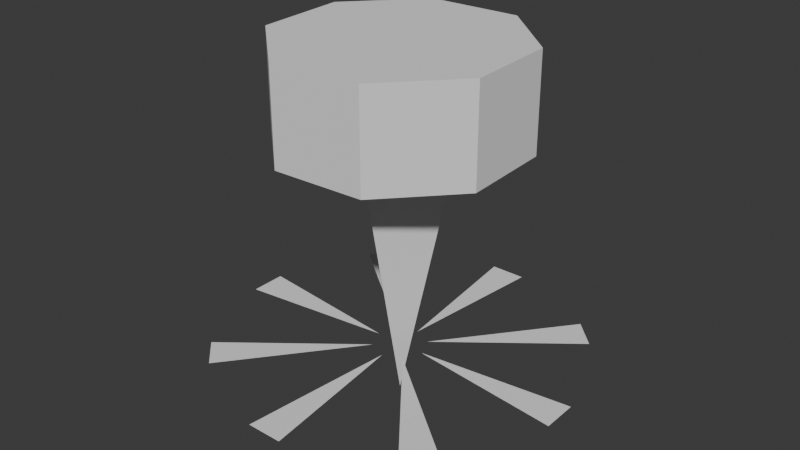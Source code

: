 # Source: switch.blend  (saved by Blender 4.1.24; exported with 4.5.12 LTS)
import bpy
from mathutils import Matrix  # noqa: F401  (used for matrix-valued properties, if any)

bpy.ops.wm.read_factory_settings(use_empty=True)
scene = bpy.context.scene
scene.name = 'Scene'

# ---- world
world_world = bpy.data.worlds.new('World'); scene.world = world_world
world_world.use_nodes = True; world_world.node_tree.nodes.clear()
_N = world_world.node_tree.nodes; _L = world_world.node_tree.links
n0 = _N.new('ShaderNodeOutputWorld'); n0.name = 'World Output'; n0.location = (300, 300)
n1 = _N.new('ShaderNodeBackground'); n1.name = 'Background'; n1.location = (10, 300)
n1.inputs[0].default_value = (0.05088, 0.05088, 0.05088, 1.0)
_L.new(n1.outputs[0], n0.inputs[0])
n0.is_active_output = True
world_world.color = (0.05088, 0.05088, 0.05088)
world_world.use_sun_shadow = False
world_world.sun_shadow_jitter_overblur = 0.0

# ---- meshes
me_cylinder = bpy.data.meshes.new('Cylinder')
me_cylinder.from_pydata([(0.0, 1.0, 1.742), (0.0, 1.0, 2.542), (0.7071, 0.7071, 1.742), (0.7071, 0.7071, 2.542), (1.0, 0.0, 1.742), (1.0, 0.0, 2.542), (0.7071, -0.7071, 1.742), (0.7071, -0.7071, 2.542), (0.0, -1.0, 1.742), (0.0, -1.0, 2.542), (-0.7071, -0.7071, 1.742), (-0.7071, -0.7071, 2.542), (-1.0, 0.0, 1.742), (-1.0, 0.0, 2.542), (-0.7071, 0.7071, 1.742), (-0.7071, 0.7071, 2.542)], [], [(0, 1, 3, 2), (2, 3, 5, 4), (4, 5, 7, 6), (6, 7, 9, 8), (8, 9, 11, 10), (10, 11, 13, 12), (3, 1, 15, 13, 11, 9, 7, 5), (12, 13, 15, 14), (14, 15, 1, 0), (0, 2, 4, 6, 8, 10, 12, 14)])
_uv = me_cylinder.uv_layers.new(name='UVMap')
_uv.uv.foreach_set('vector', [1.0, 0.875, 1.0, 1.0, 0.875, 1.0, 0.875, 0.875, 0.875, 0.875, 0.875, 1.0, 0.75, 1.0, 0.75, 0.875, 0.75, 0.875, 0.75, 1.0, 0.625, 1.0, 0.625, 0.875, 0.625, 0.875, 0.625, 1.0, 0.5, 1.0, 0.5, 0.875, 0.5, 0.875, 0.5, 1.0, 0.375, 1.0, 0.375, 0.875, 0.375, 0.875, 0.375, 1.0, 0.25, 1.0, 0.25, 0.875, 0.2028, 0.8278, 0.125, 0.86, 0.0472, 0.8278, 0.01498, 0.75, 0.0472, 0.6722, 0.125, 0.64, 0.2028, 0.6722, 0.235, 0.75, 0.25, 0.875, 0.25, 1.0, 0.125, 1.0, 0.125, 0.875, 0.125, 0.875, 0.125, 1.0, 0.0, 1.0, 0.0, 0.875, 0.375, 0.8595, 0.4524, 0.8274, 0.4845, 0.75, 0.4524, 0.6726, 0.375, 0.6405, 0.2976, 0.6726, 0.2655, 0.75, 0.2976, 0.8274])
me_cylinder.update()
me_cone = bpy.data.meshes.new('Cone')
me_cone.from_pydata([(0.0, -0.4004, 1.585), (0.3468, 0.2002, 1.585), (-0.3468, 0.2002, 1.585), (0.0, 8.891e-08, -0.4152)], [], [(0, 3, 1), (0, 1, 2), (1, 3, 2), (2, 3, 0)])
_uv = me_cone.uv_layers.new(name='UVMap')
_uv.uv.foreach_set('vector', [0.25, 0.49, 0.25, 0.25, 0.4578, 0.13, 0.75, 0.49, 0.9578, 0.13, 0.5422, 0.13, 0.4578, 0.13, 0.25, 0.25, 0.04215, 0.13, 0.04215, 0.13, 0.25, 0.25, 0.25, 0.49])
me_cone.update()
me_plane = bpy.data.meshes.new('Plane')
me_plane.from_pydata([(0.2208, 0.0, 0.0), (1.507, 0.1494, 0.0), (1.507, -0.1494, 0.0)], [], [(1, 2, 0)])
_uv = me_plane.uv_layers.new(name='UVMap')
_uv.uv.foreach_set('vector', [4.799e-05, 0.875, 0.05547, 0.931, 4.792e-05, 1.0])
me_plane.update()
me_plane_001 = bpy.data.meshes.new('Plane.001')
me_plane_001.from_pydata([(0.2208, 0.0, 0.0), (1.507, 0.1494, 0.0), (1.507, -0.1494, 0.0)], [], [(1, 2, 0)])
_uv = me_plane_001.uv_layers.new(name='UVMap')
_uv.uv.foreach_set('vector', [0.375, 0.875, 0.4305, 0.931, 0.375, 1.0])
me_plane_001.update()
me_plane_002 = bpy.data.meshes.new('Plane.002')
me_plane_002.from_pydata([(0.2208, 0.0, 0.0), (1.507, 0.1494, 0.0), (1.507, -0.1494, 0.0)], [], [(1, 2, 0)])
_uv = me_plane_002.uv_layers.new(name='UVMap')
_uv.uv.foreach_set('vector', [0.25, 0.875, 0.3055, 0.931, 0.25, 1.0])
me_plane_002.update()
me_plane_003 = bpy.data.meshes.new('Plane.003')
me_plane_003.from_pydata([(0.2208, 0.0, 0.0), (1.507, 0.1494, 0.0), (1.507, -0.1494, 0.0)], [], [(1, 2, 0)])
_uv = me_plane_003.uv_layers.new(name='UVMap')
_uv.uv.foreach_set('vector', [0.75, 0.875, 0.8055, 0.931, 0.75, 1.0])
me_plane_003.update()
me_plane_004 = bpy.data.meshes.new('Plane.004')
me_plane_004.from_pydata([(0.2208, 0.0, 0.0), (1.507, 0.1494, 0.0), (1.507, -0.1494, 0.0)], [], [(1, 2, 0)])
_uv = me_plane_004.uv_layers.new(name='UVMap')
_uv.uv.foreach_set('vector', [0.5, 0.875, 0.5555, 0.931, 0.5, 1.0])
me_plane_004.update()
me_plane_005 = bpy.data.meshes.new('Plane.005')
me_plane_005.from_pydata([(0.2208, 0.0, 0.0), (1.507, 0.1494, 0.0), (1.507, -0.1494, 0.0)], [], [(1, 2, 0)])
_uv = me_plane_005.uv_layers.new(name='UVMap')
_uv.uv.foreach_set('vector', [0.875, 0.875, 0.9305, 0.931, 0.875, 1.0])
me_plane_005.update()
me_plane_006 = bpy.data.meshes.new('Plane.006')
me_plane_006.from_pydata([(0.2208, 0.0, 0.0), (1.507, 0.1494, 0.0), (1.507, -0.1494, 0.0)], [], [(1, 2, 0)])
_uv = me_plane_006.uv_layers.new(name='UVMap')
_uv.uv.foreach_set('vector', [0.625, 0.875, 0.6805, 0.931, 0.625, 1.0])
me_plane_006.update()
me_plane_007 = bpy.data.meshes.new('Plane.007')
me_plane_007.from_pydata([(0.2208, 0.0, 0.0), (1.507, 0.1494, 0.0), (1.507, -0.1494, 0.0)], [], [(1, 2, 0)])
_uv = me_plane_007.uv_layers.new(name='UVMap')
_uv.uv.foreach_set('vector', [0.125, 0.875, 0.1805, 0.931, 0.125, 1.0])
me_plane_007.update()

# ---- objects
ob_cylinder = bpy.data.objects.new('Cylinder', me_cylinder)
ob_cone = bpy.data.objects.new('Cone', me_cone)
ob_plane = bpy.data.objects.new('Plane', me_plane)
ob_empty = bpy.data.objects.new('Empty', None)
ob_plane_001 = bpy.data.objects.new('Plane.001', me_plane_001)
ob_empty_001 = bpy.data.objects.new('Empty.001', None)
ob_plane_002 = bpy.data.objects.new('Plane.002', me_plane_002)
ob_empty_002 = bpy.data.objects.new('Empty.002', None)
ob_plane_003 = bpy.data.objects.new('Plane.003', me_plane_003)
ob_empty_003 = bpy.data.objects.new('Empty.003', None)
ob_plane_004 = bpy.data.objects.new('Plane.004', me_plane_004)
ob_empty_004 = bpy.data.objects.new('Empty.004', None)
ob_plane_005 = bpy.data.objects.new('Plane.005', me_plane_005)
ob_empty_005 = bpy.data.objects.new('Empty.005', None)
ob_plane_006 = bpy.data.objects.new('Plane.006', me_plane_006)
ob_empty_006 = bpy.data.objects.new('Empty.006', None)
ob_plane_007 = bpy.data.objects.new('Plane.007', me_plane_007)
ob_empty_007 = bpy.data.objects.new('Empty.007', None)

# ---- transforms, parenting, visibility, modifiers, constraints
ob_cylinder.location = (0.0, 0.0, 0.0)
ob_cylinder.rotation_euler = (0.0, -0.0, 0.4363)
ob_cone.location = (0.0, 0.0, 0.0)
ob_plane.parent = ob_empty
ob_plane.location = (0.0, 0.0, 0.0)
ob_empty.location = (0.0, 0.0, 0.0)
ob_plane_001.parent = ob_empty_001
ob_plane_001.location = (0.0, 0.0, 0.0)
ob_empty_001.location = (0.0, 0.0, 0.0)
ob_empty_001.rotation_euler = (0.0, -0.0, 0.7854)
ob_plane_002.parent = ob_empty_002
ob_plane_002.location = (0.0, 0.0, 0.0)
ob_empty_002.location = (0.0, 0.0, 0.0)
ob_empty_002.rotation_euler = (0.0, -0.0, 1.571)
ob_plane_003.parent = ob_empty_003
ob_plane_003.location = (0.0, 0.0, 0.0)
ob_empty_003.location = (0.0, 0.0, 0.0)
ob_empty_003.rotation_euler = (0.0, -0.0, 2.356)
ob_plane_004.parent = ob_empty_004
ob_plane_004.location = (0.0, 0.0, 0.0)
ob_empty_004.location = (0.0, 0.0, 0.0)
ob_empty_004.rotation_euler = (0.0, -0.0, 3.142)
ob_plane_005.parent = ob_empty_005
ob_plane_005.location = (0.0, 0.0, 0.0)
ob_empty_005.location = (0.0, 0.0, 0.0)
ob_empty_005.rotation_euler = (0.0, -0.0, -2.356)
ob_plane_006.parent = ob_empty_006
ob_plane_006.location = (0.0, 0.0, 0.0)
ob_empty_006.location = (0.0, 0.0, 0.0)
ob_empty_006.rotation_euler = (0.0, -0.0, -1.571)
ob_plane_007.parent = ob_empty_007
ob_plane_007.location = (0.0, 0.0, 0.0)
ob_empty_007.location = (0.0, 0.0, 0.0)
ob_empty_007.rotation_euler = (0.0, -0.0, -0.7854)

# ---- collection membership
scene.collection.objects.link(ob_cylinder)
scene.collection.objects.link(ob_cone)
scene.collection.objects.link(ob_plane)
scene.collection.objects.link(ob_empty)
scene.collection.objects.link(ob_plane_001)
scene.collection.objects.link(ob_empty_001)
scene.collection.objects.link(ob_plane_002)
scene.collection.objects.link(ob_empty_002)
scene.collection.objects.link(ob_plane_003)
scene.collection.objects.link(ob_empty_003)
scene.collection.objects.link(ob_plane_004)
scene.collection.objects.link(ob_empty_004)
scene.collection.objects.link(ob_plane_005)
scene.collection.objects.link(ob_empty_005)
scene.collection.objects.link(ob_plane_006)
scene.collection.objects.link(ob_empty_006)
scene.collection.objects.link(ob_plane_007)
scene.collection.objects.link(ob_empty_007)

# ---- scene / render settings (as saved in the file)
scene.frame_start = 1; scene.frame_end = 250; scene.frame_set(1)
scene.render.engine = 'BLENDER_EEVEE_NEXT'
scene.cycles.sampling_pattern = 'TABULATED_SOBOL'
scene.eevee.ray_tracing_options.trace_max_roughness = 0.0
bpy.context.view_layer.update()

# ---- added for rendering (the .blend has no active camera and no usable light): camera, sun
cam_auto = bpy.data.cameras.new('AutoCamera')
cam_auto.lens = 50.0
cam_auto.sensor_width = 36.0
cam_auto.clip_end = 1000.0
ob_auto_camera = bpy.data.objects.new('AutoCamera', cam_auto)
scene.collection.objects.link(ob_auto_camera)
ob_auto_camera.location = (4.79957, -5.75948, 4.90289)
ob_auto_camera.rotation_euler = (1.09748, -7.21219e-08, 0.694738)
scene.camera = ob_auto_camera
light_auto_sun = bpy.data.lights.new('AutoSun', 'SUN')
light_auto_sun.energy = 3.0
light_auto_sun.angle = 0.0523599
ob_auto_sun = bpy.data.objects.new('AutoSun', light_auto_sun)
scene.collection.objects.link(ob_auto_sun)
ob_auto_sun.rotation_euler = (0.872665, 0.174533, 0.523599)
bpy.context.view_layer.update()
